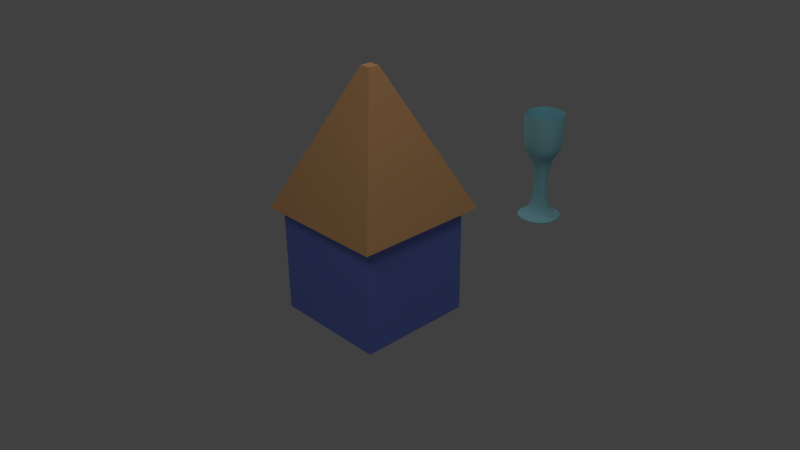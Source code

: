 # Source: extrude.blend  (saved by Blender 2.62.0; exported with 4.5.12 LTS)
import bpy
from mathutils import Matrix  # noqa: F401  (used for matrix-valued properties, if any)

bpy.ops.wm.read_factory_settings(use_empty=True)
scene = bpy.context.scene
scene.name = 'Scene'

# ---- collections
col_collection_1 = bpy.data.collections.new('Collection 1'); scene.collection.children.link(col_collection_1)
col_collection_2 = bpy.data.collections.new('Collection 2'); scene.collection.children.link(col_collection_2)

# ---- materials (node trees are filled in below, after node groups)
mat_material_001 = bpy.data.materials.new('Material.001')
mat_material_001.alpha_threshold = 0.0
mat_material_001.use_transparent_shadow = False
mat_material_001.diffuse_color = (0.8, 0.4347, 0.1935, 1.0)
mat_material_001.roughness = 0.5
mat_material_001.line_color = (0.0, 0.0, 0.0, 1.0)
mat_material_002 = bpy.data.materials.new('Material.002')
mat_material_002.alpha_threshold = 0.0
mat_material_002.use_transparent_shadow = False
mat_material_002.diffuse_color = (0.1984, 0.2693, 0.8, 1.0)
mat_material_002.roughness = 0.5
mat_material_002.line_color = (0.0, 0.0, 0.0, 1.0)
mat_material_003 = bpy.data.materials.new('Material.003')
mat_material_003.alpha_threshold = 0.0
mat_material_003.use_transparent_shadow = False
mat_material_003.diffuse_color = (0.3209, 0.7077, 0.8, 1.0)
mat_material_003.roughness = 0.5
mat_material_003.line_color = (0.0, 0.0, 0.0, 1.0)

# ---- material node trees

# ---- world
world_world = bpy.data.worlds.new('World'); scene.world = world_world
world_world.color = (0.05088, 0.05088, 0.05088)
world_world.use_sun_shadow = False
world_world.sun_shadow_jitter_overblur = 0.0
world_world.cycles.sampling_method = 'MANUAL'
world_world.cycles.sample_map_resolution = 256

# ---- cameras
cam_camera = bpy.data.cameras.new('Camera')
cam_camera.clip_end = 100.0
cam_camera.lens = 35.0
cam_camera.sensor_width = 32.0
cam_camera.sensor_height = 18.0
cam_camera.ortho_scale = 7.314
cam_camera.dof.focus_distance = 0.0
cam_camera.dof.aperture_fstop = 128.0

# ---- lights
light_lamp_002 = bpy.data.lights.new('Lamp.002', 'POINT')
light_lamp_002.transmission_factor = 0.0
light_lamp_002.cutoff_distance = 30.0
light_lamp_002.energy = 100.0
light_lamp_002.shadow_buffer_clip_start = 1.001
light_lamp_002.shadow_soft_size = 1.0
light_lamp_002.shadow_maximum_resolution = 0.006
light_lamp_002.use_absolute_resolution = True
light_lamp_002.cycles.use_multiple_importance_sampling = False
light_lamp_001 = bpy.data.lights.new('Lamp.001', 'POINT')
light_lamp_001.transmission_factor = 0.0
light_lamp_001.cutoff_distance = 30.0
light_lamp_001.energy = 100.0
light_lamp_001.shadow_buffer_clip_start = 1.001
light_lamp_001.shadow_soft_size = 1.0
light_lamp_001.shadow_maximum_resolution = 0.006
light_lamp_001.use_absolute_resolution = True
light_lamp_001.cycles.use_multiple_importance_sampling = False
light_lamp = bpy.data.lights.new('Lamp', 'POINT')
light_lamp.transmission_factor = 0.0
light_lamp.cutoff_distance = 30.0
light_lamp.energy = 100.0
light_lamp.shadow_buffer_clip_start = 1.001
light_lamp.shadow_soft_size = 1.0
light_lamp.shadow_maximum_resolution = 0.006
light_lamp.use_absolute_resolution = True
light_lamp.cycles.use_multiple_importance_sampling = False

# ---- meshes
me_cube_002 = bpy.data.meshes.new('Cube.002')
me_cube_002.from_pydata([(1.0, 1.0, -1.0), (1.0, -1.0, -1.0), (-1.0, -1.0, -1.0), (-1.0, 1.0, -1.0), (0.08132, 0.08132, 1.0), (0.08132, -0.08132, 1.0), (-0.08132, -0.08132, 1.0), (-0.08132, 0.08132, 1.0)], [], [(0, 1, 2, 3), (4, 7, 6, 5), (0, 4, 5, 1), (1, 5, 6, 2), (2, 6, 7, 3), (4, 0, 3, 7)])
me_cube_002.materials.append(mat_material_001)
me_cube_002.use_remesh_preserve_volume = False
me_cube_002.use_remesh_preserve_attributes = False
me_cube_002.use_mirror_vertex_groups = False
me_cube_002.update()
me_cube_001 = bpy.data.meshes.new('Cube.001')
me_cube_001.from_pydata([(1.0, 1.0, -1.0), (1.0, -1.0, -1.0), (-1.0, -1.0, -1.0), (-1.0, 1.0, -1.0), (1.0, 1.0, 1.0), (1.0, -1.0, 1.0), (-1.0, -1.0, 1.0), (-1.0, 1.0, 1.0)], [], [(0, 1, 2, 3), (4, 7, 6, 5), (0, 4, 5, 1), (1, 5, 6, 2), (2, 6, 7, 3), (4, 0, 3, 7)])
me_cube_001.materials.append(mat_material_002)
me_cube_001.use_remesh_preserve_volume = False
me_cube_001.use_remesh_preserve_attributes = False
me_cube_001.use_mirror_vertex_groups = False
me_cube_001.update()
me_cube_005 = bpy.data.meshes.new('Cube.005')
me_cube_005.from_pydata([(1.0, 1.0, -1.0), (1.0, -1.0, -1.0), (-1.0, -1.0, -1.0), (-1.0, 1.0, -1.0), (1.0, 1.0, 1.0), (1.0, -1.0, 1.0), (-1.0, -1.0, 1.0), (-1.0, 1.0, 1.0), (-0.3155, -1.212, -0.3155), (-0.3155, -1.212, 0.3155), (0.3155, -1.212, -0.3155), (0.3155, -1.212, 0.3155), (-0.3155, -3.915, -0.3155), (0.3155, -3.915, -0.3155), (0.3155, -3.915, 0.3155), (-0.3155, -3.915, 0.3155), (-1.166, -4.101, 1.166), (-1.166, -4.101, -1.166), (1.166, -4.101, 1.166), (1.166, -4.101, -1.166), (-1.166, -4.313, -1.166), (1.166, -4.313, -1.166), (1.166, -4.313, 1.166), (-1.166, -4.313, 1.166)], [], [(0, 1, 2, 3), (4, 7, 6, 5), (0, 4, 5, 1), (2, 6, 7, 3), (6, 2, 8, 9), (1, 5, 11, 10), (5, 6, 9, 11), (2, 1, 10, 8), (8, 10, 13, 12), (11, 9, 15, 14), (10, 11, 14, 13), (9, 8, 12, 15), (15, 12, 17, 16), (13, 14, 18, 19), (14, 15, 16, 18), (12, 13, 19, 17), (17, 19, 21, 20), (18, 16, 23, 22), (19, 18, 22, 21), (16, 17, 20, 23), (21, 22, 23, 20)])
me_cube_005.polygons.foreach_set('use_smooth', [True] * 21)
me_cube_005.materials.append(mat_material_003)
me_cube_005.use_remesh_preserve_volume = False
me_cube_005.use_remesh_preserve_attributes = False
me_cube_005.use_mirror_vertex_groups = False
me_cube_005.update()

# ---- objects
ob_lamp_002 = bpy.data.objects.new('Lamp.002', light_lamp_002)
ob_lamp_001 = bpy.data.objects.new('Lamp.001', light_lamp_001)
ob_cube_001 = bpy.data.objects.new('Cube.001', me_cube_002)
ob_cube = bpy.data.objects.new('Cube', me_cube_001)
ob_lamp = bpy.data.objects.new('Lamp', light_lamp)
ob_camera = bpy.data.objects.new('Camera', cam_camera)
ob_cube_002 = bpy.data.objects.new('Cube.002', me_cube_005)

# ---- transforms, parenting, visibility, modifiers, constraints
ob_lamp_002.location = (1.833, -4.291, 5.794)
ob_lamp_002.rotation_euler = (0.6503, 0.05522, 1.866)
ob_lamp_002.lock_rotations_4d = False
ob_lamp_002.empty_display_type = 'ARROWS'
ob_lamp_002.color = (0.0, 0.0, 0.0, 0.0)
ob_lamp_002.lineart.crease_threshold = 0.0
ob_lamp_001.location = (-2.433, 1.005, 5.83)
ob_lamp_001.rotation_euler = (0.6503, 0.05522, 1.866)
ob_lamp_001.lock_rotations_4d = False
ob_lamp_001.empty_display_type = 'ARROWS'
ob_lamp_001.color = (0.0, 0.0, 0.0, 0.0)
ob_lamp_001.lineart.crease_threshold = 0.0
ob_cube_001.location = (0.01774, -2.121e-07, 1.579)
ob_cube_001.scale = (0.9152, 0.9152, 0.9152)
ob_cube_001.lineart.crease_threshold = 0.0
ob_cube.location = (0.0, 0.0, 0.0)
ob_cube.scale = (0.7876, 0.7876, 0.7876)
ob_cube.lineart.crease_threshold = 0.0
ob_lamp.location = (4.076, 1.005, 5.904)
ob_lamp.rotation_euler = (0.6503, 0.05522, 1.866)
ob_lamp.lock_rotations_4d = False
ob_lamp.empty_display_type = 'ARROWS'
ob_lamp.color = (0.0, 0.0, 0.0, 0.0)
ob_lamp.lineart.crease_threshold = 0.0
ob_camera.location = (7.481, -6.508, 5.344)
ob_camera.rotation_euler = (1.109, 0.01082, 0.8149)
ob_camera.lock_rotations_4d = False
ob_camera.empty_display_type = 'ARROWS'
ob_camera.color = (0.0, 0.0, 0.0, 0.0)
ob_camera.display_type = 'WIRE'
ob_camera.lineart.crease_threshold = 0.0
ob_cube_002.location = (1.158, 1.878, 1.457)
ob_cube_002.rotation_euler = (1.571, 1.781e-07, -1.571)
ob_cube_002.scale = (0.2689, 0.2689, 0.2689)
ob_cube_002.lineart.crease_threshold = 0.0
_m = ob_cube_002.modifiers.new('Subsurf', 'SUBSURF')
_m.uv_smooth = 'PRESERVE_CORNERS'
_m.levels = 3
_m.render_levels = 3
_m.show_only_control_edges = False

# ---- collection membership
col_collection_1.objects.link(ob_lamp_002)
col_collection_1.objects.link(ob_lamp_001)
col_collection_1.objects.link(ob_cube_001)
col_collection_1.objects.link(ob_cube)
col_collection_1.objects.link(ob_lamp)
col_collection_1.objects.link(ob_camera)
col_collection_2.objects.link(ob_cube_002)

# ---- scene / render settings (as saved in the file)
scene.camera = ob_camera
scene.frame_start = 1; scene.frame_end = 250; scene.frame_set(1)
scene.render.engine = 'BLENDER_EEVEE_NEXT'
scene.render.image_settings.color_mode = 'RGB'
scene.render.image_settings.compression = 90
scene.render.resolution_percentage = 50
scene.render.dither_intensity = 0.0
scene.render.bake_margin = 2
scene.render.bake_bias = 0.0
scene.cycles.use_denoising = False
scene.cycles.samples = 10
scene.cycles.sampling_pattern = 'TABULATED_SOBOL'
scene.cycles.light_sampling_threshold = 0.0
scene.cycles.use_adaptive_sampling = False
scene.cycles.use_light_tree = False
scene.cycles.blur_glossy = 0.0
scene.cycles.volume_bounces = 1
scene.cycles.pixel_filter_type = 'GAUSSIAN'
scene.cycles.sample_clamp_indirect = 0.0
scene.view_settings.view_transform = 'Standard'
bpy.context.view_layer.update()

